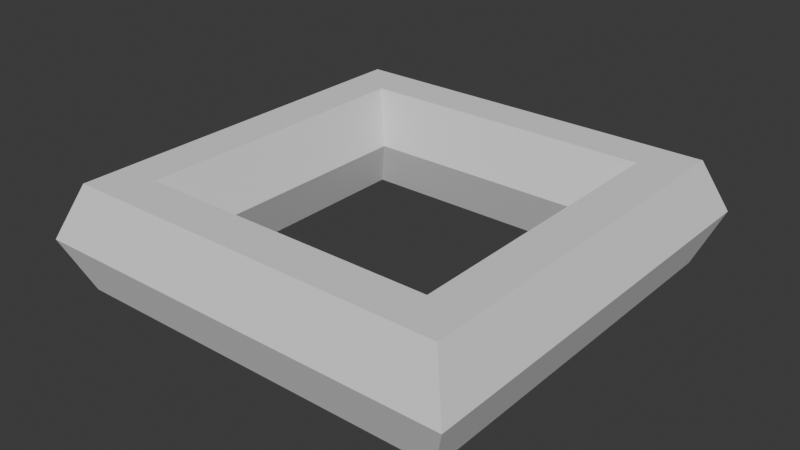 # Source: DigHole_01.blend  (saved by Blender 4.0.36; exported with 4.5.12 LTS)
import bpy
from mathutils import Matrix  # noqa: F401  (used for matrix-valued properties, if any)

bpy.ops.wm.read_factory_settings(use_empty=True)
scene = bpy.context.scene
scene.name = 'Scene'

# ---- world
world_world = bpy.data.worlds.new('World'); scene.world = world_world
world_world.use_nodes = True; world_world.node_tree.nodes.clear()
_N = world_world.node_tree.nodes; _L = world_world.node_tree.links
n0 = _N.new('ShaderNodeOutputWorld'); n0.name = 'World Output'; n0.location = (300, 300)
n1 = _N.new('ShaderNodeBackground'); n1.name = 'Background'; n1.location = (10, 300)
n1.inputs[0].default_value = (0.05088, 0.05088, 0.05088, 1.0)
_L.new(n1.outputs[0], n0.inputs[0])
n0.is_active_output = True
world_world.color = (0.05088, 0.05088, 0.05088)
world_world.use_sun_shadow = False
world_world.sun_shadow_jitter_overblur = 0.0

# ---- meshes
me_torus = bpy.data.meshes.new('Torus')
me_torus.from_pydata([(0.8839, -0.8839, 0.0), (0.7955, -0.7955, 0.2165), (0.6187, -0.6187, 0.2165), (0.5303, -0.5303, 3.062e-17), (0.6187, -0.6187, -0.2165), (0.7955, -0.7955, -0.2165), (0.8839, 0.8839, 0.0), (0.7955, 0.7955, 0.2165), (0.6187, 0.6187, 0.2165), (0.5303, 0.5303, 3.062e-17), (0.6187, 0.6187, -0.2165), (0.7955, 0.7955, -0.2165), (-0.8839, 0.8839, 0.0), (-0.7955, 0.7955, 0.2165), (-0.6187, 0.6187, 0.2165), (-0.5303, 0.5303, 3.062e-17), (-0.6187, 0.6187, -0.2165), (-0.7955, 0.7955, -0.2165), (-0.8839, -0.8839, 0.0), (-0.7955, -0.7955, 0.2165), (-0.6187, -0.6187, 0.2165), (-0.5303, -0.5303, 3.062e-17), (-0.6187, -0.6187, -0.2165), (-0.7955, -0.7955, -0.2165)], [], [(0, 6, 7, 1), (1, 7, 8, 2), (2, 8, 9, 3), (3, 9, 10, 4), (4, 10, 11, 5), (5, 11, 6, 0), (6, 12, 13, 7), (7, 13, 14, 8), (8, 14, 15, 9), (9, 15, 16, 10), (10, 16, 17, 11), (11, 17, 12, 6), (12, 18, 19, 13), (13, 19, 20, 14), (14, 20, 21, 15), (15, 21, 22, 16), (16, 22, 23, 17), (17, 23, 18, 12), (18, 0, 1, 19), (19, 1, 2, 20), (20, 2, 3, 21), (21, 3, 4, 22), (22, 4, 5, 23), (23, 5, 0, 18)])
_uv = me_torus.uv_layers.new(name='UVMap')
_uv.uv.foreach_set('vector', [0.5, 0.5, 0.75, 0.5, 0.75, 0.6667, 0.5, 0.6667, 0.5, 0.6667, 0.75, 0.6667, 0.75, 0.8333, 0.5, 0.8333, 0.5, 0.8333, 0.75, 0.8333, 0.75, 1.0, 0.5, 1.0, 0.5, -1.11e-16, 0.75, -1.11e-16, 0.75, 0.1667, 0.5, 0.1667, 0.5, 0.1667, 0.75, 0.1667, 0.75, 0.3333, 0.5, 0.3333, 0.5, 0.3333, 0.75, 0.3333, 0.75, 0.5, 0.5, 0.5, 0.75, 0.5, 1.0, 0.5, 1.0, 0.6667, 0.75, 0.6667, 0.75, 0.6667, 1.0, 0.6667, 1.0, 0.8333, 0.75, 0.8333, 0.75, 0.8333, 1.0, 0.8333, 1.0, 1.0, 0.75, 1.0, 0.75, -1.11e-16, 1.0, -1.11e-16, 1.0, 0.1667, 0.75, 0.1667, 0.75, 0.1667, 1.0, 0.1667, 1.0, 0.3333, 0.75, 0.3333, 0.75, 0.3333, 1.0, 0.3333, 1.0, 0.5, 0.75, 0.5, 0.0, 0.5, 0.25, 0.5, 0.25, 0.6667, 0.0, 0.6667, 0.0, 0.6667, 0.25, 0.6667, 0.25, 0.8333, 0.0, 0.8333, 0.0, 0.8333, 0.25, 0.8333, 0.25, 1.0, 0.0, 1.0, 0.0, -1.11e-16, 0.25, -1.11e-16, 0.25, 0.1667, 0.0, 0.1667, 0.0, 0.1667, 0.25, 0.1667, 0.25, 0.3333, 0.0, 0.3333, 0.0, 0.3333, 0.25, 0.3333, 0.25, 0.5, 0.0, 0.5, 0.25, 0.5, 0.5, 0.5, 0.5, 0.6667, 0.25, 0.6667, 0.25, 0.6667, 0.5, 0.6667, 0.5, 0.8333, 0.25, 0.8333, 0.25, 0.8333, 0.5, 0.8333, 0.5, 1.0, 0.25, 1.0, 0.25, -1.11e-16, 0.5, -1.11e-16, 0.5, 0.1667, 0.25, 0.1667, 0.25, 0.1667, 0.5, 0.1667, 0.5, 0.3333, 0.25, 0.3333, 0.25, 0.3333, 0.5, 0.3333, 0.5, 0.5, 0.25, 0.5])
me_torus.update()

# ---- objects
ob_dighole_01 = bpy.data.objects.new('DigHole_01', me_torus)

# ---- transforms, parenting, visibility, modifiers, constraints
ob_dighole_01.location = (0.0, 0.0, 0.0)

# ---- collection membership
scene.collection.objects.link(ob_dighole_01)

# ---- scene / render settings (as saved in the file)
scene.frame_start = 1; scene.frame_end = 250; scene.frame_set(1)
scene.render.engine = 'BLENDER_EEVEE_NEXT'
scene.cycles.sampling_pattern = 'TABULATED_SOBOL'
bpy.context.view_layer.update()

# ---- added for rendering (the .blend has no active camera and no usable light): camera, sun
cam_auto = bpy.data.cameras.new('AutoCamera')
cam_auto.lens = 50.0
cam_auto.sensor_width = 36.0
cam_auto.clip_end = 1000.0
ob_auto_camera = bpy.data.objects.new('AutoCamera', cam_auto)
scene.collection.objects.link(ob_auto_camera)
ob_auto_camera.location = (2.3475, -2.817, 1.878)
ob_auto_camera.rotation_euler = (1.09748, -7.21219e-08, 0.694738)
scene.camera = ob_auto_camera
light_auto_sun = bpy.data.lights.new('AutoSun', 'SUN')
light_auto_sun.energy = 3.0
light_auto_sun.angle = 0.0523599
ob_auto_sun = bpy.data.objects.new('AutoSun', light_auto_sun)
scene.collection.objects.link(ob_auto_sun)
ob_auto_sun.rotation_euler = (0.872665, 0.174533, 0.523599)
bpy.context.view_layer.update()
